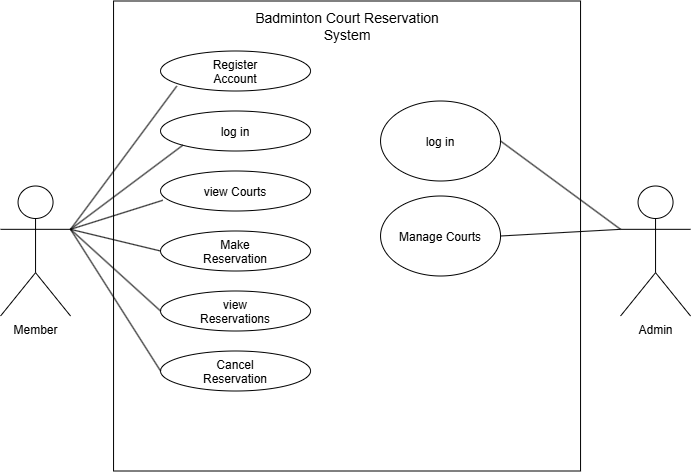

The diagram above was exported from draw.io. Its source (the exported page's mxGraphModel, read from the mxfile embedded in the PNG):
<mxGraphModel dx="916" dy="524" grid="1" gridSize="10" guides="1" tooltips="1" connect="1" arrows="1" fold="1" page="1" pageScale="1" pageWidth="850" pageHeight="1100" math="0" shadow="0">
  <root>
    <mxCell id="0" />
    <mxCell id="1" parent="0" />
    <mxCell id="cjC80-0Sj0hgwoR5TWF1-2" parent="1" style="rounded=0;whiteSpace=wrap;html=1;" value="" vertex="1">
      <mxGeometry height="470" width="467" x="223" y="250" as="geometry" />
    </mxCell>
    <mxCell id="cjC80-0Sj0hgwoR5TWF1-9" parent="1" style="ellipse;whiteSpace=wrap;html=1;shapeInside=1;fillColor=light-dark(#FFFFFF,#CCCCCC);strokeColor=light-dark(#000000,#CCCCCC);" value="Register Account" vertex="1">
      <mxGeometry height="40" width="150" x="270" y="300" as="geometry" />
    </mxCell>
    <mxCell id="cjC80-0Sj0hgwoR5TWF1-10" parent="1" style="ellipse;whiteSpace=wrap;html=1;shapeInside=1;fillColor=light-dark(#FFFFFF,#CCCCCC);" value="Make Reservation" vertex="1">
      <mxGeometry height="40" width="150" x="270" y="480" as="geometry" />
    </mxCell>
    <mxCell id="cjC80-0Sj0hgwoR5TWF1-11" parent="1" style="ellipse;whiteSpace=wrap;html=1;shapeInside=1;fillColor=light-dark(#FFFFFF,#CCCCCC);" value="view Courts" vertex="1">
      <mxGeometry height="40" width="150" x="270" y="420" as="geometry" />
    </mxCell>
    <mxCell id="cjC80-0Sj0hgwoR5TWF1-12" parent="1" style="ellipse;whiteSpace=wrap;html=1;shapeInside=1;fillColor=light-dark(#FFFFFF,#CCCCCC);" value="log in" vertex="1">
      <mxGeometry height="40" width="150" x="270" y="360" as="geometry" />
    </mxCell>
    <mxCell id="cjC80-0Sj0hgwoR5TWF1-13" parent="1" style="ellipse;whiteSpace=wrap;html=1;shapeInside=1;fillColor=light-dark(#FFFFFF,#B3B3B3);" value="Cancel Reservation" vertex="1">
      <mxGeometry height="40" width="150" x="270" y="600" as="geometry" />
    </mxCell>
    <mxCell id="cjC80-0Sj0hgwoR5TWF1-14" parent="1" style="ellipse;whiteSpace=wrap;html=1;shapeInside=1;fillColor=light-dark(#FFFFFF,#B3B3B3);" value="view Reservations" vertex="1">
      <mxGeometry height="40" width="150" x="270" y="540" as="geometry" />
    </mxCell>
    <mxCell id="cjC80-0Sj0hgwoR5TWF1-15" parent="1" style="ellipse;whiteSpace=wrap;html=1;shapeInside=1;fillColor=light-dark(#FFFFFF,#66FF66);" value="log in" vertex="1">
      <mxGeometry height="80" width="120" x="490" y="350" as="geometry" />
    </mxCell>
    <mxCell id="cjC80-0Sj0hgwoR5TWF1-16" parent="1" style="ellipse;whiteSpace=wrap;html=1;shapeInside=1;fillColor=light-dark(#FFFFFF,#66FF66);" value="Manage Courts" vertex="1">
      <mxGeometry height="80" width="120" x="490" y="445" as="geometry" />
    </mxCell>
    <mxCell id="cjC80-0Sj0hgwoR5TWF1-18" parent="1" style="text;html=1;whiteSpace=wrap;strokeColor=none;fillColor=none;align=center;verticalAlign=middle;rounded=0;" value="&lt;font style=&quot;font-size: 14px;&quot;&gt;Badminton Court Reservation System&lt;/font&gt;" vertex="1">
      <mxGeometry height="30" width="220" x="346.5" y="260" as="geometry" />
    </mxCell>
    <mxCell id="cjC80-0Sj0hgwoR5TWF1-19" parent="1" style="shape=umlActor;verticalLabelPosition=bottom;verticalAlign=top;html=1;outlineConnect=0;" value="Member" vertex="1">
      <mxGeometry height="130" width="70" x="110" y="435" as="geometry" />
    </mxCell>
    <mxCell id="cjC80-0Sj0hgwoR5TWF1-20" parent="1" style="shape=umlActor;verticalLabelPosition=bottom;verticalAlign=top;html=1;outlineConnect=0;" value="Admin" vertex="1">
      <mxGeometry height="130" width="70" x="730" y="435" as="geometry" />
    </mxCell>
    <mxCell id="cjC80-0Sj0hgwoR5TWF1-21" edge="1" parent="1" source="cjC80-0Sj0hgwoR5TWF1-19" style="endArrow=none;html=1;rounded=0;exitX=1;exitY=0.3333333333333333;exitDx=0;exitDy=0;exitPerimeter=0;entryX=0.108;entryY=0.879;entryDx=0;entryDy=0;entryPerimeter=0;" target="cjC80-0Sj0hgwoR5TWF1-9" value="">
      <mxGeometry height="50" relative="1" width="50" as="geometry">
        <mxPoint x="590" y="530" as="sourcePoint" />
        <mxPoint x="640" y="480" as="targetPoint" />
      </mxGeometry>
    </mxCell>
    <mxCell id="cjC80-0Sj0hgwoR5TWF1-23" edge="1" parent="1" source="cjC80-0Sj0hgwoR5TWF1-16" style="endArrow=none;html=1;rounded=0;exitX=1;exitY=0.5;exitDx=0;exitDy=0;entryX=0;entryY=0.3333333333333333;entryDx=0;entryDy=0;entryPerimeter=0;" target="cjC80-0Sj0hgwoR5TWF1-20" value="">
      <mxGeometry height="50" relative="1" width="50" as="geometry">
        <mxPoint x="330" y="720" as="sourcePoint" />
        <mxPoint x="436" y="577" as="targetPoint" />
      </mxGeometry>
    </mxCell>
    <mxCell id="cjC80-0Sj0hgwoR5TWF1-24" edge="1" parent="1" source="cjC80-0Sj0hgwoR5TWF1-15" style="endArrow=none;html=1;rounded=0;exitX=1;exitY=0.5;exitDx=0;exitDy=0;entryX=0;entryY=0.3333333333333333;entryDx=0;entryDy=0;entryPerimeter=0;" target="cjC80-0Sj0hgwoR5TWF1-20" value="">
      <mxGeometry height="50" relative="1" width="50" as="geometry">
        <mxPoint x="403.5" y="708" as="sourcePoint" />
        <mxPoint x="509.5" y="565" as="targetPoint" />
      </mxGeometry>
    </mxCell>
    <mxCell id="cjC80-0Sj0hgwoR5TWF1-25" edge="1" parent="1" source="cjC80-0Sj0hgwoR5TWF1-19" style="endArrow=none;html=1;rounded=0;exitX=1;exitY=0.3333333333333333;exitDx=0;exitDy=0;exitPerimeter=0;entryX=0;entryY=0.5;entryDx=0;entryDy=0;" target="cjC80-0Sj0hgwoR5TWF1-13" value="">
      <mxGeometry height="50" relative="1" width="50" as="geometry">
        <mxPoint x="250" y="653" as="sourcePoint" />
        <mxPoint x="356" y="510" as="targetPoint" />
      </mxGeometry>
    </mxCell>
    <mxCell id="cjC80-0Sj0hgwoR5TWF1-26" edge="1" parent="1" source="cjC80-0Sj0hgwoR5TWF1-19" style="endArrow=none;html=1;rounded=0;exitX=1;exitY=0.3333333333333333;exitDx=0;exitDy=0;exitPerimeter=0;entryX=0;entryY=0.5;entryDx=0;entryDy=0;" target="cjC80-0Sj0hgwoR5TWF1-14" value="">
      <mxGeometry height="50" relative="1" width="50" as="geometry">
        <mxPoint x="250" y="653" as="sourcePoint" />
        <mxPoint x="356" y="510" as="targetPoint" />
      </mxGeometry>
    </mxCell>
    <mxCell id="cjC80-0Sj0hgwoR5TWF1-27" edge="1" parent="1" source="cjC80-0Sj0hgwoR5TWF1-19" style="endArrow=none;html=1;rounded=0;exitX=1;exitY=0.3333333333333333;exitDx=0;exitDy=0;exitPerimeter=0;entryX=0;entryY=0.5;entryDx=0;entryDy=0;" target="cjC80-0Sj0hgwoR5TWF1-10" value="">
      <mxGeometry height="50" relative="1" width="50" as="geometry">
        <mxPoint x="250" y="653" as="sourcePoint" />
        <mxPoint x="356" y="510" as="targetPoint" />
      </mxGeometry>
    </mxCell>
    <mxCell id="cjC80-0Sj0hgwoR5TWF1-28" edge="1" parent="1" source="cjC80-0Sj0hgwoR5TWF1-19" style="endArrow=none;html=1;rounded=0;exitX=1;exitY=0.3333333333333333;exitDx=0;exitDy=0;exitPerimeter=0;entryX=0.015;entryY=0.732;entryDx=0;entryDy=0;entryPerimeter=0;" target="cjC80-0Sj0hgwoR5TWF1-11" value="">
      <mxGeometry height="50" relative="1" width="50" as="geometry">
        <mxPoint x="250" y="653" as="sourcePoint" />
        <mxPoint x="356" y="510" as="targetPoint" />
      </mxGeometry>
    </mxCell>
    <mxCell id="cjC80-0Sj0hgwoR5TWF1-29" edge="1" parent="1" source="cjC80-0Sj0hgwoR5TWF1-19" style="endArrow=none;html=1;rounded=0;exitX=1;exitY=0.3333333333333333;exitDx=0;exitDy=0;exitPerimeter=0;entryX=0;entryY=1;entryDx=0;entryDy=0;" target="cjC80-0Sj0hgwoR5TWF1-12" value="">
      <mxGeometry height="50" relative="1" width="50" as="geometry">
        <mxPoint x="250" y="653" as="sourcePoint" />
        <mxPoint x="356" y="510" as="targetPoint" />
      </mxGeometry>
    </mxCell>
  </root>
</mxGraphModel>